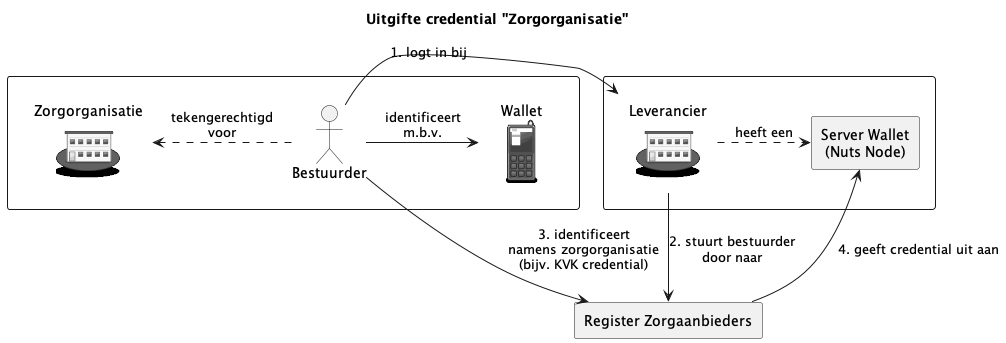

The diagram above was rendered by PlantUML. Its source (embedded in the PNG):
@startuml
!include <osa/mobile/pda/pda>
!include <osa/site_branch/site_branch>
skinparam {
    DefaultTextAlignment center
}

title Uitgifte credential "Zorgorganisatie"

rectangle {
    actor Bestuurder
    label Wallet as "Wallet\n<$pda{scale=0.5}>"
    label Zorgorganisatie as "Zorgorganisatie\n<$site_branch{scale=0.5}>"
}

rectangle {
    label Leverancier as "Leverancier\n<$site_branch{scale=0.5}>"
    rectangle NutsNode as "Server Wallet\n(Nuts Node)"
}

rectangle "Register Zorgaanbieders" as Stelselbeheerder


Bestuurder -> Leverancier : 1. logt in bij
Leverancier -down-> Stelselbeheerder : 2. stuurt bestuurder\ndoor naar
Bestuurder -down-> Stelselbeheerder : 3. identificeert\nnamens zorgorganisatie\n(bijv. KVK credential)
Bestuurder -.left-> Zorgorganisatie : tekengerechtigd\nvoor
Stelselbeheerder -> NutsNode : 4. geeft credential uit aan
Leverancier -.right-> NutsNode : heeft een
Bestuurder -> Wallet : identificeert\nm.b.v.

@enduml